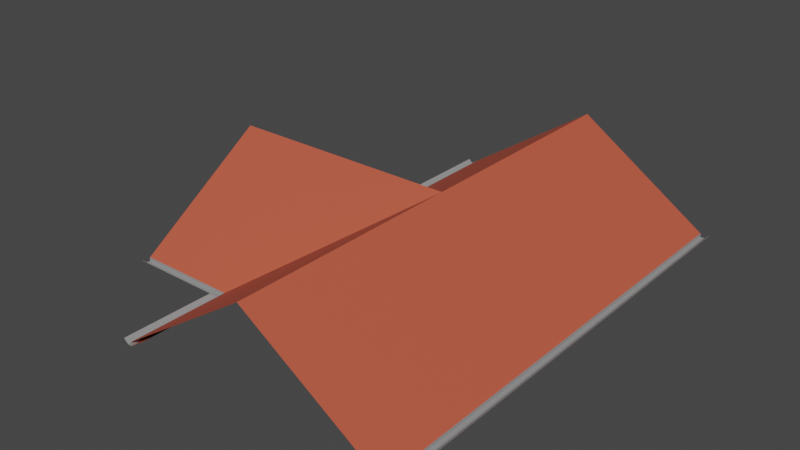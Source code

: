 # Source: MESH_ENV_Telhado_12x9_Formato_T_.blend  (saved by Blender 3.1.7; exported with 4.5.12 LTS)
import bpy
from mathutils import Matrix  # noqa: F401  (used for matrix-valued properties, if any)

bpy.ops.wm.read_factory_settings(use_empty=True)
scene = bpy.context.scene
scene.name = 'Scene'

# ---- collections
col_telhados = bpy.data.collections.new('Telhados'); scene.collection.children.link(col_telhados)

# ---- materials (node trees are filled in below, after node groups)
mat_telhas = bpy.data.materials.new('Telhas')
mat_telhas.use_transparent_shadow = False
mat_calhas = bpy.data.materials.new('Calhas')
mat_calhas.use_transparent_shadow = False

# ---- node groups
ng_auto_smooth = bpy.data.node_groups.new('Auto Smooth', 'GeometryNodeTree')
_s = ng_auto_smooth.interface.new_socket(name='Geometry', in_out='OUTPUT', socket_type='NodeSocketGeometry')
_s = ng_auto_smooth.interface.new_socket(name='Geometry', in_out='INPUT', socket_type='NodeSocketGeometry')
_s = ng_auto_smooth.interface.new_socket(name='Angle', in_out='INPUT', socket_type='NodeSocketFloat')
_s.subtype = 'ANGLE'
_s.min_value = 0.0
_s.max_value = 3.142
ng_auto_smooth.is_modifier = True
_N = ng_auto_smooth.nodes; _L = ng_auto_smooth.links
n0 = _N.new('NodeGroupOutput'); n0.name = 'Group Output'; n0.location = (480, -100)
n1 = _N.new('NodeGroupInput'); n1.name = 'Group Input'; n1.location = (-420, -300)
n2 = _N.new('NodeGroupInput'); n2.name = 'Group Input.001'; n2.location = (-60, -100)
n3 = _N.new('GeometryNodeSetShadeSmooth'); n3.name = 'Set Shade Smooth'; n3.location = (120, -100)
n3.domain = 'EDGE'
n4 = _N.new('GeometryNodeSetShadeSmooth'); n4.name = 'Set Shade Smooth.001'; n4.location = (300, -100)
n5 = _N.new('GeometryNodeInputMeshEdgeAngle'); n5.name = 'Edge Angle'; n5.location = (-420, -220)
n6 = _N.new('GeometryNodeInputEdgeSmooth'); n6.name = 'Is Edge Smooth'; n6.location = (-60, -160)
n7 = _N.new('GeometryNodeInputShadeSmooth'); n7.name = 'Is Face Smooth'; n7.location = (-240, -340)
n8 = _N.new('FunctionNodeBooleanMath'); n8.name = 'Boolean Math'; n8.location = (-60, -220)
n9 = _N.new('FunctionNodeCompare'); n9.name = 'Compare'; n9.location = (-240, -180)
n9.operation = 'LESS_EQUAL'
_L.new(n5.outputs[0], n9.inputs[0])
_L.new(n4.outputs[0], n0.inputs[0])
_L.new(n1.outputs[1], n9.inputs[1])
_L.new(n9.outputs[0], n8.inputs[0])
_L.new(n7.outputs[0], n8.inputs[1])
_L.new(n2.outputs[0], n3.inputs[0])
_L.new(n6.outputs[0], n3.inputs[1])
_L.new(n3.outputs[0], n4.inputs[0])
_L.new(n8.outputs[0], n3.inputs[2])
n0.is_active_output = True

# ---- material node trees
mat_telhas.use_nodes = True; mat_telhas.node_tree.nodes.clear()
_N = mat_telhas.node_tree.nodes; _L = mat_telhas.node_tree.links
n0 = _N.new('ShaderNodeBsdfPrincipled'); n0.name = 'Principled BSDF'; n0.location = (10, 300)
n0.distribution = 'GGX'
n0.subsurface_method = 'RANDOM_WALK_SKIN'
n0.inputs[0].default_value = (0.5571, 0.09253, 0.04795, 1.0)
n0.inputs[2].default_value = 0.7
n0.inputs[3].default_value = 1.45
n0.inputs[27].default_value = (0.0, 0.0, 0.0, 1.0)
n0.inputs[28].default_value = 1.0
n1 = _N.new('ShaderNodeOutputMaterial'); n1.name = 'Material Output'; n1.location = (300, 300)
_L.new(n0.outputs[0], n1.inputs[0])
n1.is_active_output = True
mat_calhas.use_nodes = True; mat_calhas.node_tree.nodes.clear()
_N = mat_calhas.node_tree.nodes; _L = mat_calhas.node_tree.links
n0 = _N.new('ShaderNodeBsdfPrincipled'); n0.name = 'Principled BSDF'; n0.location = (10, 300)
n0.distribution = 'GGX'
n0.subsurface_method = 'RANDOM_WALK_SKIN'
n0.inputs[0].default_value = (0.3844, 0.3844, 0.3844, 1.0)
n0.inputs[1].default_value = 0.315
n0.inputs[3].default_value = 1.45
n0.inputs[27].default_value = (0.0, 0.0, 0.0, 1.0)
n0.inputs[28].default_value = 1.0
n1 = _N.new('ShaderNodeOutputMaterial'); n1.name = 'Material Output'; n1.location = (300, 300)
_L.new(n0.outputs[0], n1.inputs[0])
n1.is_active_output = True

# ---- world
world_world = bpy.data.worlds.new('World'); scene.world = world_world
world_world.use_nodes = True; world_world.node_tree.nodes.clear()
_N = world_world.node_tree.nodes; _L = world_world.node_tree.links
n0 = _N.new('ShaderNodeOutputWorld'); n0.name = 'World Output'; n0.location = (300, 300)
n1 = _N.new('ShaderNodeBackground'); n1.name = 'Background'; n1.location = (10, 300)
n1.inputs[0].default_value = (0.05088, 0.05088, 0.05088, 1.0)
_L.new(n1.outputs[0], n0.inputs[0])
n0.is_active_output = True
world_world.color = (0.05088, 0.05088, 0.05088)
world_world.use_sun_shadow = False
world_world.sun_shadow_jitter_overblur = 0.0

# ---- meshes
me_plane_012 = bpy.data.meshes.new('Plane.012')
me_plane_012.from_pydata([(-6.0, 0.0, 2.1), (-3.416, 3.416, -0.1773), (-3.416, 6.0, -0.1773), (0.0, 0.0, 2.1), (0.0, 6.0, 2.1), (-6.0, 3.416, -0.1774), (-3.416, 3.416, -0.2773), (-3.416, 6.0, -0.2773), (-6.0, 3.416, -0.2774), (-3.416, 3.0, 5.126e-05), (-6.0, 3.0, 0.0), (-3.0, 3.416, 0.0), (-3.0, 6.0, 0.0), (3.416, 6.0, -0.1773), (3.0, 6.0, 0.0), (-3.416, -3.416, -0.1773), (-3.416, -6.0, -0.1773), (0.0, -6.0, 2.1), (-6.0, -3.416, -0.1774), (-3.416, -3.416, -0.2773), (-3.416, -6.0, -0.2773), (-3.416, -3.0, 5.126e-05), (-6.0, -3.0, 0.0), (-3.0, -3.416, 0.0), (-3.0, -6.0, 0.0), (3.416, -6.0, -0.1773), (3.0, -6.0, 0.0), (-3.638, -3.638, -0.1673), (-3.638, -6.0, -0.1673), (-3.526, -3.526, -0.2673), (-3.526, -6.0, -0.2673), (-3.426, -3.426, -0.2673), (-3.426, -6.0, -0.2673), (-6.0, -3.426, -0.1773), (-6.0, -3.416, -0.2773), (-6.0, -3.638, -0.1773), (-6.0, -3.526, -0.2773), (-6.0, -3.638, -0.1673), (-6.0, -3.526, -0.2673), (-6.0, -3.426, -0.2673), (-3.416, -6.0, -0.2773), (-3.416, -3.416, -0.2773), (-6.0, -3.416, -0.1774), (-3.416, -6.0, -0.1773), (-3.416, -3.416, -0.1773), (3.416, -6.0, -0.2773), (3.416, 6.0, -0.2773), (3.426, 6.0, -0.1773), (3.426, -6.0, -0.1773), (3.416, 6.0, -0.2773), (-6.0, -3.416, -0.2773), (3.638, 6.0, -0.1773), (3.638, -6.0, -0.1773), (3.526, 6.0, -0.2773), (3.526, -6.0, -0.2773), (3.638, -6.0, -0.1673), (3.638, 6.0, -0.1673), (3.526, -6.0, -0.2673), (3.526, 6.0, -0.2673), (3.426, -6.0, -0.2673), (3.426, 6.0, -0.2673), (3.416, -6.0, -0.2773), (3.416, -6.0, -0.1773), (3.416, 6.0, -0.1773), (-3.416, 3.416, -0.1773), (-3.416, 6.0, -0.1773), (-6.0, 3.416, -0.1774), (-3.416, 3.416, -0.2773), (-3.416, 6.0, -0.2773), (-6.0, 3.416, -0.2774), (-6.0, 3.426, -0.2673), (-6.0, 3.526, -0.2673), (-6.0, 3.638, -0.1673), (-6.0, 3.526, -0.2773), (-6.0, 3.638, -0.1773), (-6.0, 3.426, -0.1773), (-3.426, 6.0, -0.2673), (-3.426, 3.426, -0.2673), (-3.526, 6.0, -0.2673), (-3.526, 3.526, -0.2673), (-3.638, 6.0, -0.1673), (-3.638, 3.638, -0.1673), (-3.526, 3.526, -0.2773), (-3.526, 6.0, -0.2773), (-3.638, 3.638, -0.1773), (-3.638, 6.0, -0.1773), (-3.426, 3.426, -0.1773), (-3.426, 6.0, -0.1773), (-3.526, -3.526, -0.2773), (-3.526, -6.0, -0.2773), (-3.638, -3.638, -0.1773), (-3.638, -6.0, -0.1773), (-3.426, -3.426, -0.1773), (-3.426, -6.0, -0.1773)], [], [(17, 3, 15, 16), (1, 5, 0, 3), (8, 6, 9, 10), (6, 7, 12, 11), (46, 45, 26, 14), (17, 25, 13, 4, 3), (0, 18, 15, 3), (50, 22, 21, 19), (19, 23, 24, 20), (88, 41, 40, 89), (92, 93, 43, 44), (31, 32, 93, 92), (28, 27, 90, 91), (88, 89, 91, 90), (29, 27, 28, 30), (31, 29, 30, 32), (36, 34, 41, 88), (33, 92, 44, 42), (39, 31, 92, 33), (27, 37, 35, 90), (36, 88, 90, 35), (38, 37, 27, 29), (39, 38, 29, 31), (54, 61, 49, 53), (48, 47, 63, 62), (59, 60, 47, 48), (56, 55, 52, 51), (54, 53, 51, 52), (57, 55, 56, 58), (59, 57, 58, 60), (1, 3, 4, 2), (70, 77, 79, 71), (71, 79, 81, 72), (73, 74, 84, 82), (81, 84, 74, 72), (70, 75, 86, 77), (75, 66, 64, 86), (73, 82, 67, 69), (77, 76, 78, 79), (79, 78, 80, 81), (82, 84, 85, 83), (80, 85, 84, 81), (77, 86, 87, 76), (86, 64, 65, 87), (82, 83, 68, 67)])
me_plane_012.polygons.foreach_set('use_smooth', [1, 1, 1, 1, 1, 1, 1, 1, 1, 0, 0, 0, 0, 0, 0, 0, 0, 0, 0, 0, 0, 0, 0, 0, 0, 0, 0, 0, 0, 0, 1, 0, 0, 0, 0, 0, 0, 0, 0, 0, 0, 0, 0, 0, 0])
me_plane_012.polygons.foreach_set('material_index', [0, 0, 0, 0, 0, 0, 0, 0, 0, 1, 1, 1, 1, 1, 1, 1, 1, 1, 1, 1, 1, 1, 1, 1, 1, 1, 1, 1, 1, 1, 0, 1, 1, 1, 1, 1, 1, 1, 1, 1, 1, 1, 1, 1, 1])
_uv = me_plane_012.uv_layers.new(name='UVMap')
_uv.uv.foreach_set('vector', [0.2626, 0.7659, 0.2626, 0.3834, 0.5243, 0.6012, 0.5243, 0.7659, 0.7439, 0.0008704, 0.9086, 0.0008711, 0.9086, 0.2626, 0.5261, 0.2626, 0.5597, 0.6908, 0.5597, 0.5261, 0.5916, 0.5261, 0.5916, 0.6908, 0.6252, 0.5261, 0.6252, 0.6908, 0.5933, 0.6908, 0.5933, 0.5261, 0.9103, 0.7659, 0.9103, 0.0008704, 0.9422, 0.0008723, 0.9422, 0.7659, 0.2626, 0.7659, 0.0008705, 0.7659, 0.0008704, 0.0008705, 0.2626, 0.0008708, 0.2626, 0.3834, 0.9086, 0.2626, 0.9086, 0.5243, 0.7439, 0.5243, 0.5261, 0.2626, 0.5261, 0.5261, 0.558, 0.5261, 0.558, 0.6908, 0.5261, 0.6908, 0.627, 0.5261, 0.6588, 0.5261, 0.6588, 0.6908, 0.627, 0.6908, 0.7726, 0.6758, 0.7793, 0.6824, 0.7793, 0.5261, 0.7726, 0.5261, 0.7063, 0.5289, 0.7064, 0.6849, 0.7091, 0.6849, 0.7091, 0.5261, 0.7009, 0.5289, 0.7009, 0.6849, 0.7064, 0.6849, 0.7063, 0.5289, 0.761, 0.5261, 0.761, 0.669, 0.7635, 0.669, 0.7635, 0.5261, 0.7726, 0.6758, 0.7726, 0.5261, 0.7635, 0.5261, 0.7635, 0.669, 0.6948, 0.5349, 0.6857, 0.5417, 0.6857, 0.685, 0.6948, 0.6849, 0.7009, 0.5289, 0.6948, 0.5349, 0.6948, 0.6849, 0.7009, 0.6849, 0.8325, 0.6824, 0.8392, 0.6824, 0.8392, 0.5261, 0.8325, 0.5327, 0.7315, 0.5261, 0.7315, 0.6823, 0.7342, 0.6829, 0.7342, 0.5261, 0.726, 0.5261, 0.726, 0.6823, 0.7315, 0.6823, 0.7315, 0.5261, 0.8209, 0.5395, 0.8209, 0.6823, 0.8234, 0.6824, 0.8234, 0.5395, 0.8325, 0.6824, 0.8325, 0.5327, 0.8234, 0.5395, 0.8234, 0.6824, 0.7199, 0.5261, 0.7108, 0.5261, 0.7108, 0.6695, 0.7199, 0.6763, 0.726, 0.5261, 0.7199, 0.5261, 0.7199, 0.6763, 0.726, 0.6823, 0.9527, 0.4974, 0.944, 0.4974, 0.944, 0.999, 0.9527, 0.9989, 0.9699, 0.0009563, 0.9699, 0.4955, 0.9785, 0.4956, 0.9785, 0.001099, 0.9612, 0.0008704, 0.9612, 0.4954, 0.9699, 0.4955, 0.9699, 0.0009563, 0.9702, 0.9991, 0.9702, 0.4976, 0.9615, 0.4974, 0.9615, 0.999, 0.9527, 0.4974, 0.9527, 0.9989, 0.9615, 0.999, 0.9615, 0.4974, 0.9526, 0.0009286, 0.944, 0.0009652, 0.944, 0.4955, 0.9526, 0.4955, 0.9612, 0.0008704, 0.9526, 0.0009286, 0.9526, 0.4955, 0.9612, 0.4954, 0.5243, 0.1656, 0.2626, 0.3834, 0.2626, 0.0008708, 0.5243, 0.0008704, 0.6758, 0.685, 0.6757, 0.5288, 0.6697, 0.5349, 0.6697, 0.685, 0.6697, 0.685, 0.6697, 0.5349, 0.6606, 0.5417, 0.6606, 0.685, 0.7926, 0.5261, 0.7835, 0.5261, 0.7835, 0.669, 0.7926, 0.6757, 0.781, 0.669, 0.7835, 0.669, 0.7835, 0.5261, 0.781, 0.5261, 0.6758, 0.685, 0.6812, 0.6849, 0.6812, 0.5288, 0.6757, 0.5288, 0.6812, 0.6849, 0.684, 0.6849, 0.684, 0.5261, 0.6812, 0.5288, 0.7926, 0.5261, 0.7926, 0.6757, 0.7992, 0.6824, 0.7992, 0.5261, 0.7511, 0.6823, 0.7511, 0.5261, 0.745, 0.5261, 0.745, 0.6762, 0.745, 0.6762, 0.745, 0.5261, 0.7359, 0.5261, 0.7359, 0.6695, 0.8125, 0.5327, 0.8035, 0.5395, 0.8035, 0.6824, 0.8125, 0.6824, 0.801, 0.6824, 0.8035, 0.6824, 0.8035, 0.5395, 0.801, 0.5395, 0.7511, 0.6823, 0.7566, 0.6823, 0.7566, 0.5261, 0.7511, 0.5261, 0.7566, 0.6823, 0.7593, 0.6829, 0.7593, 0.5261, 0.7566, 0.5261, 0.8125, 0.5327, 0.8125, 0.6824, 0.8192, 0.6824, 0.8192, 0.5261])
me_plane_012.materials.append(mat_telhas)
me_plane_012.materials.append(mat_calhas)
me_plane_012.use_remesh_fix_poles = True
me_plane_012.use_remesh_preserve_attributes = False
me_plane_012.use_mirror_x = True
me_plane_012.update()

# ---- objects
ob_mesh_env_telhado_12x9_formato_t__lod0 = bpy.data.objects.new('MESH_ENV(Telhado_12x9_Formato_T)_LOD0', me_plane_012)

# ---- transforms, parenting, visibility, modifiers, constraints
ob_mesh_env_telhado_12x9_formato_t__lod0.location = (0.0, 0.0, 3.0)
ob_mesh_env_telhado_12x9_formato_t__lod0.lineart.crease_threshold = 0.0
ob_mesh_env_telhado_12x9_formato_t__lod0.use_mesh_mirror_x = True
_m = ob_mesh_env_telhado_12x9_formato_t__lod0.modifiers.new('Auto Smooth', 'NODES')
_m.node_group = ng_auto_smooth
_gi = [s.identifier for s in ng_auto_smooth.interface.items_tree if s.item_type == 'SOCKET' and s.in_out == 'INPUT']
_m[_gi[1]] = 0.5236  # Angle

# ---- collection membership
col_telhados.objects.link(ob_mesh_env_telhado_12x9_formato_t__lod0)

# ---- scene / render settings (as saved in the file)
scene.frame_start = 1; scene.frame_end = 250; scene.frame_set(1)
scene.render.engine = 'BLENDER_EEVEE_NEXT'
scene.cycles.samples = 128
scene.cycles.sampling_pattern = 'TABULATED_SOBOL'
scene.cycles.use_adaptive_sampling = False
scene.cycles.use_light_tree = False
scene.view_settings.view_transform = 'Filmic'
bpy.context.view_layer.update()

# ---- added for rendering (the .blend has no active camera and no usable light): camera, sun
cam_auto = bpy.data.cameras.new('AutoCamera')
cam_auto.lens = 50.0
cam_auto.sensor_width = 36.0
cam_auto.clip_end = 1000.0
ob_auto_camera = bpy.data.objects.new('AutoCamera', cam_auto)
scene.collection.objects.link(ob_auto_camera)
ob_auto_camera.location = (13.228, -17.2909, 15.4386)
ob_auto_camera.rotation_euler = (1.09748, -7.21219e-08, 0.694738)
scene.camera = ob_auto_camera
light_auto_sun = bpy.data.lights.new('AutoSun', 'SUN')
light_auto_sun.energy = 3.0
light_auto_sun.angle = 0.0523599
ob_auto_sun = bpy.data.objects.new('AutoSun', light_auto_sun)
scene.collection.objects.link(ob_auto_sun)
ob_auto_sun.rotation_euler = (0.872665, 0.174533, 0.523599)
bpy.context.view_layer.update()
